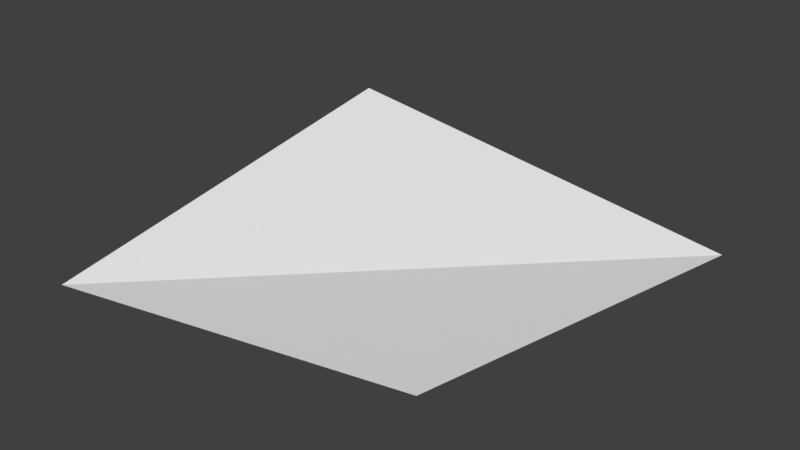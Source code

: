 # Source: BambooFronds_001.blend  (saved by Blender 2.79.0; exported with 4.5.12 LTS)
import bpy
from mathutils import Matrix  # noqa: F401  (used for matrix-valued properties, if any)

bpy.ops.wm.read_factory_settings(use_empty=True)
scene = bpy.context.scene
scene.name = 'Scene'

# ---- collections
col_collection_1 = bpy.data.collections.new('Collection 1'); scene.collection.children.link(col_collection_1)

# ---- materials (node trees are filled in below, after node groups)
mat_bamboofronds_001 = bpy.data.materials.new('BambooFronds_001')
mat_bamboofronds_001.alpha_threshold = 0.0
mat_bamboofronds_001.use_transparent_shadow = False
mat_bamboofronds_001.roughness = 0.5
mat_bamboofronds_001.specular_intensity = 0.0

# ---- material node trees

# ---- world
world_world = bpy.data.worlds.new('World'); scene.world = world_world
world_world.color = (0.05088, 0.05088, 0.05088)
world_world.use_sun_shadow = False
world_world.sun_shadow_jitter_overblur = 0.0
world_world.cycles.sampling_method = 'MANUAL'

# ---- meshes
me_bamboofronds_001 = bpy.data.meshes.new('BambooFronds_001')
me_bamboofronds_001.from_pydata([(-0.4991, -0.5, 0.0), (0.3131, -0.3304, 0.0), (-0.4015, 0.3619, 0.2134), (0.4991, 0.5, 0.0)], [], [(3, 2, 0, 1)])
_uv = me_bamboofronds_001.uv_layers.new(name='UVMap')
_uv.uv.foreach_set('vector', [1.0, 1.0, 0.0, 1.0, 0.0, 0.0, 1.0, 0.0])
me_bamboofronds_001.materials.append(mat_bamboofronds_001)
me_bamboofronds_001.use_remesh_preserve_volume = False
me_bamboofronds_001.use_remesh_preserve_attributes = False
me_bamboofronds_001.use_mirror_vertex_groups = False
me_bamboofronds_001.update()

# ---- objects
ob_bamboofronds_001 = bpy.data.objects.new('BambooFronds_001', me_bamboofronds_001)

# ---- transforms, parenting, visibility, modifiers, constraints
ob_bamboofronds_001.location = (0.0, 0.0, 0.0)
ob_bamboofronds_001.scale = (3.562, 3.562, 3.562)
ob_bamboofronds_001.lineart.crease_threshold = 0.0

# ---- collection membership
col_collection_1.objects.link(ob_bamboofronds_001)

# ---- scene / render settings (as saved in the file)
scene.frame_start = 1; scene.frame_end = 250; scene.frame_set(1)
scene.render.engine = 'BLENDER_EEVEE_NEXT'
scene.render.resolution_percentage = 50
scene.render.dither_intensity = 0.0
scene.cycles.use_denoising = False
scene.cycles.samples = 128
scene.cycles.sampling_pattern = 'TABULATED_SOBOL'
scene.cycles.use_adaptive_sampling = False
scene.cycles.use_light_tree = False
scene.cycles.blur_glossy = 0.0
scene.cycles.sample_clamp_indirect = 0.0
scene.view_settings.view_transform = 'Standard'
bpy.context.view_layer.update()

# ---- added for rendering (the .blend has no active camera and no usable light): camera, sun
cam_auto = bpy.data.cameras.new('AutoCamera')
cam_auto.lens = 50.0
cam_auto.sensor_width = 36.0
cam_auto.clip_end = 1000.0
ob_auto_camera = bpy.data.objects.new('AutoCamera', cam_auto)
scene.collection.objects.link(ob_auto_camera)
ob_auto_camera.location = (4.70855, -5.65026, 4.14686)
ob_auto_camera.rotation_euler = (1.09748, -7.21219e-08, 0.694738)
scene.camera = ob_auto_camera
light_auto_sun = bpy.data.lights.new('AutoSun', 'SUN')
light_auto_sun.energy = 3.0
light_auto_sun.angle = 0.0523599
ob_auto_sun = bpy.data.objects.new('AutoSun', light_auto_sun)
scene.collection.objects.link(ob_auto_sun)
ob_auto_sun.rotation_euler = (0.872665, 0.174533, 0.523599)
bpy.context.view_layer.update()
